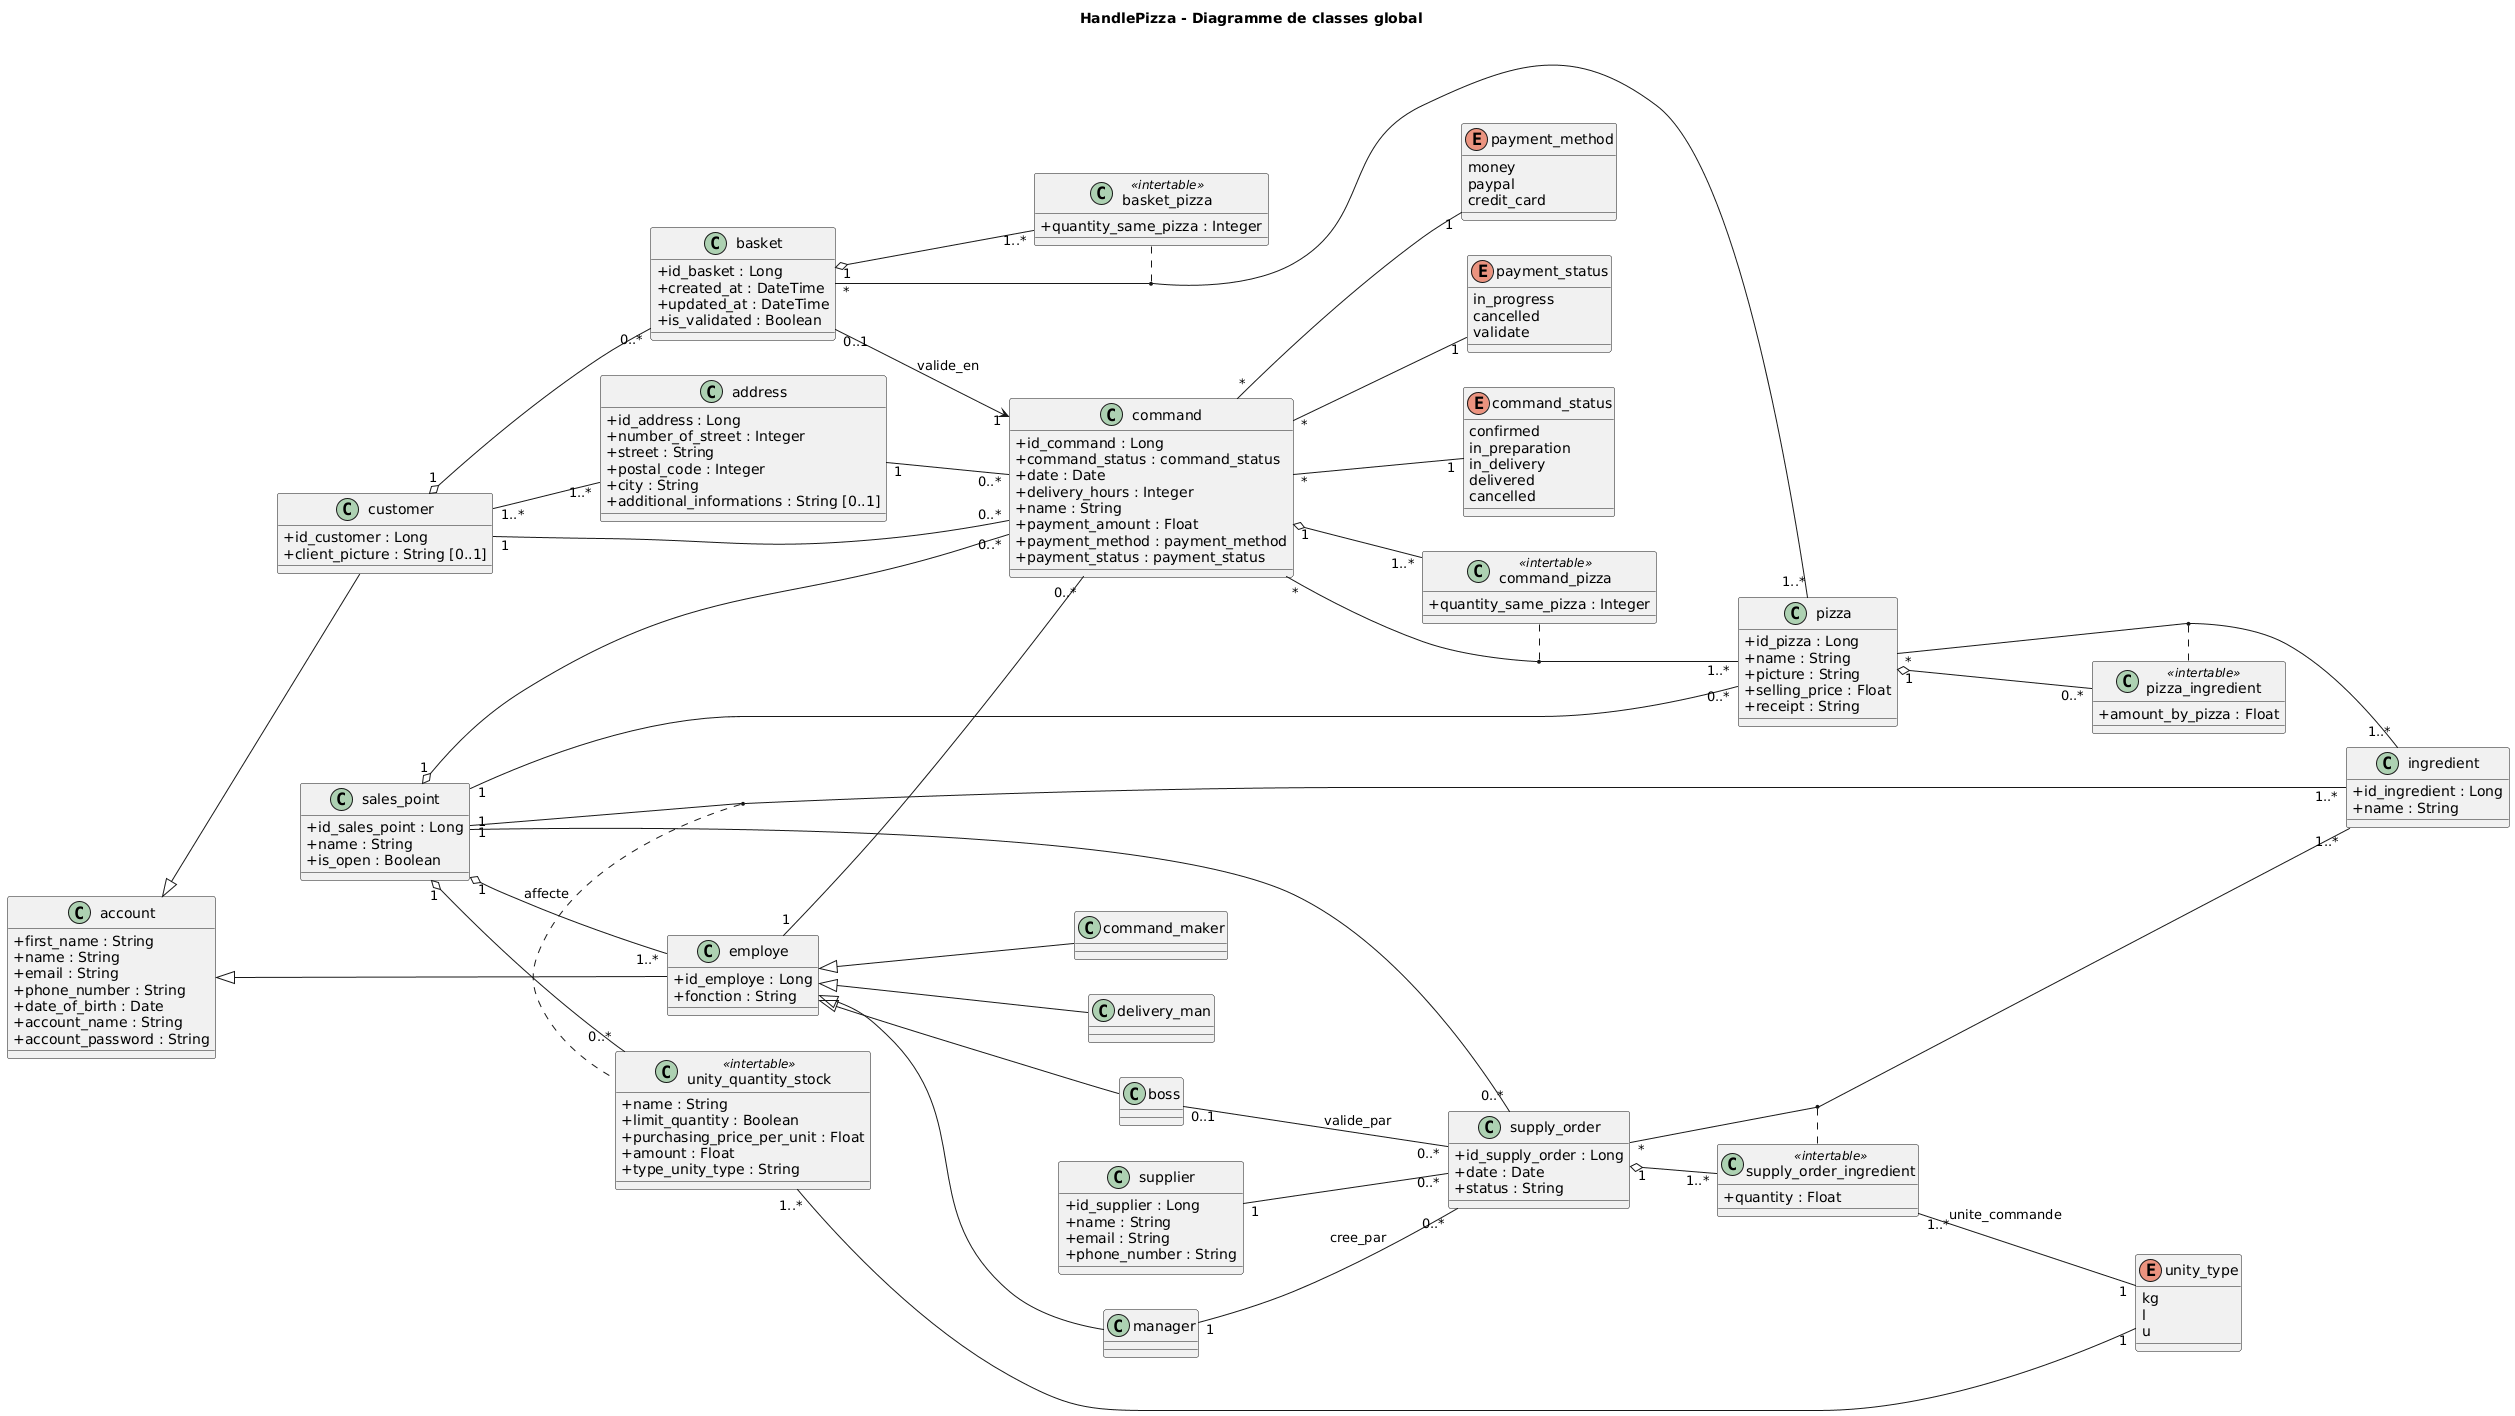

The diagram above was rendered by PlantUML. Its source (embedded in the PNG):
@startuml
left to right direction
skinparam classAttributeIconSize 0
skinparam packageStyle rectangle
title HandlePizza - Diagramme de classes global

class "address" as Address {
  +id_address : Long
  +number_of_street : Integer
  +street : String
  +postal_code : Integer
  +city : String
  +additional_informations : String [0..1]
}

class "account" as Account {
  +first_name : String
  +name : String
  +email : String
  +phone_number : String
  +date_of_birth : Date
  +account_name : String
  +account_password : String
}

class "customer" as Customer {
  +id_customer : Long
  +client_picture : String [0..1]
}

class "employe" as Employe {
  +id_employe : Long
  +fonction : String
}

class "command_maker" as CommandMaker
class "delivery_man" as DeliveryMan
class "manager" as Manager
class "boss" as Boss

class "sales_point" as SalesPoint {
  +id_sales_point : Long
  +name : String
  +is_open : Boolean
}

class "command" as Command {
  +id_command : Long
  +command_status : command_status
  +date : Date
  +delivery_hours : Integer
  +name : String
  +payment_amount : Float
  +payment_method : payment_method
  +payment_status : payment_status
}

class "basket" as Basket {
  +id_basket : Long
  +created_at : DateTime
  +updated_at : DateTime
  +is_validated : Boolean
}

class "basket_pizza" as BasketPizza <<intertable>> {
  +quantity_same_pizza : Integer
}

class "pizza" as Pizza {
  +id_pizza : Long
  +name : String
  +picture : String
  +selling_price : Float
  +receipt : String
}

class "ingredient" as Ingredient {
  +id_ingredient : Long
  +name : String
}

class "supplier" as Supplier {
  +id_supplier : Long
  +name : String
  +email : String
  +phone_number : String
}

class "supply_order" as SupplyOrder {
  +id_supply_order : Long
  +date : Date
  +status : String
}

class "supply_order_ingredient" as SupplyOrderIngredient <<intertable>> {
  +quantity : Float
}

class "command_pizza" as CommandPizza <<intertable>> {
  +quantity_same_pizza : Integer
}

class "pizza_ingredient" as PizzaIngredient <<intertable>> {
  +amount_by_pizza : Float
}

class "unity_quantity_stock" as UnityQuantityStock <<intertable>> {
  +name : String
  +limit_quantity : Boolean
  +purchasing_price_per_unit : Float
  +amount : Float
  +type_unity_type : String
}

enum "payment_method" as PaymentMethod {
  money
  paypal
  credit_card
}

enum "payment_status" as PaymentStatus {
  in_progress
  cancelled
  validate
}

enum "command_status" as CommandStatus {
  confirmed
  in_preparation
  in_delivery
  delivered
  cancelled
}

enum "unity_type" as UnityType {
  kg
  l
  u
}

' Héritage (flèches blanches)
Account <|-- Customer
Account <|-- Employe
Employe <|-- CommandMaker
Employe <|-- DeliveryMan
Employe <|-- Manager
Employe <|-- Boss

' Losanges + multiplicités
SalesPoint "1" o-- "1..*" Employe : affecte
Customer "1" o-- "0..*" Basket
Basket "1" o-- "1..*" BasketPizza
Command "1" o-- "1..*" CommandPizza
Pizza "1" o-- "0..*" PizzaIngredient
SupplyOrder "1" o-- "1..*" SupplyOrderIngredient
SalesPoint "1" o-- "0..*" UnityQuantityStock

' Liens principaux
Customer "1" -- "0..*" Command
Address "1" -- "0..*" Command
Employe "1" -- "0..*" Command
SalesPoint "1" o-- "0..*" Command
SalesPoint "1" -- "0..*" Pizza
Customer "1..*" -- "1..*" Address

Command "*" -- "1" PaymentMethod
Command "*" -- "1" PaymentStatus
Command "*" -- "1" CommandStatus

' Intertables et associations
Basket "*" -- "1..*" Pizza
(Basket, Pizza) .. BasketPizza
Basket "0..1" --> "1" Command : valide_en

Command "*" -- "1..*" Pizza
(Command, Pizza) .. CommandPizza

Pizza "*" -- "1..*" Ingredient
(Pizza, Ingredient) .. PizzaIngredient

SalesPoint "1" -- "1..*" Ingredient
(SalesPoint, Ingredient) .. UnityQuantityStock
UnityQuantityStock "1..*" -- "1" UnityType

' Réapprovisionnement fournisseur
Supplier "1" -- "0..*" SupplyOrder
SalesPoint "1" -- "0..*" SupplyOrder
Manager "1" -- "0..*" SupplyOrder : cree_par
Boss "0..1" -- "0..*" SupplyOrder : valide_par

SupplyOrder "*" -- "1..*" Ingredient
(SupplyOrder, Ingredient) .. SupplyOrderIngredient
SupplyOrderIngredient "1..*" -- "1" UnityType : unite_commande
@enduml